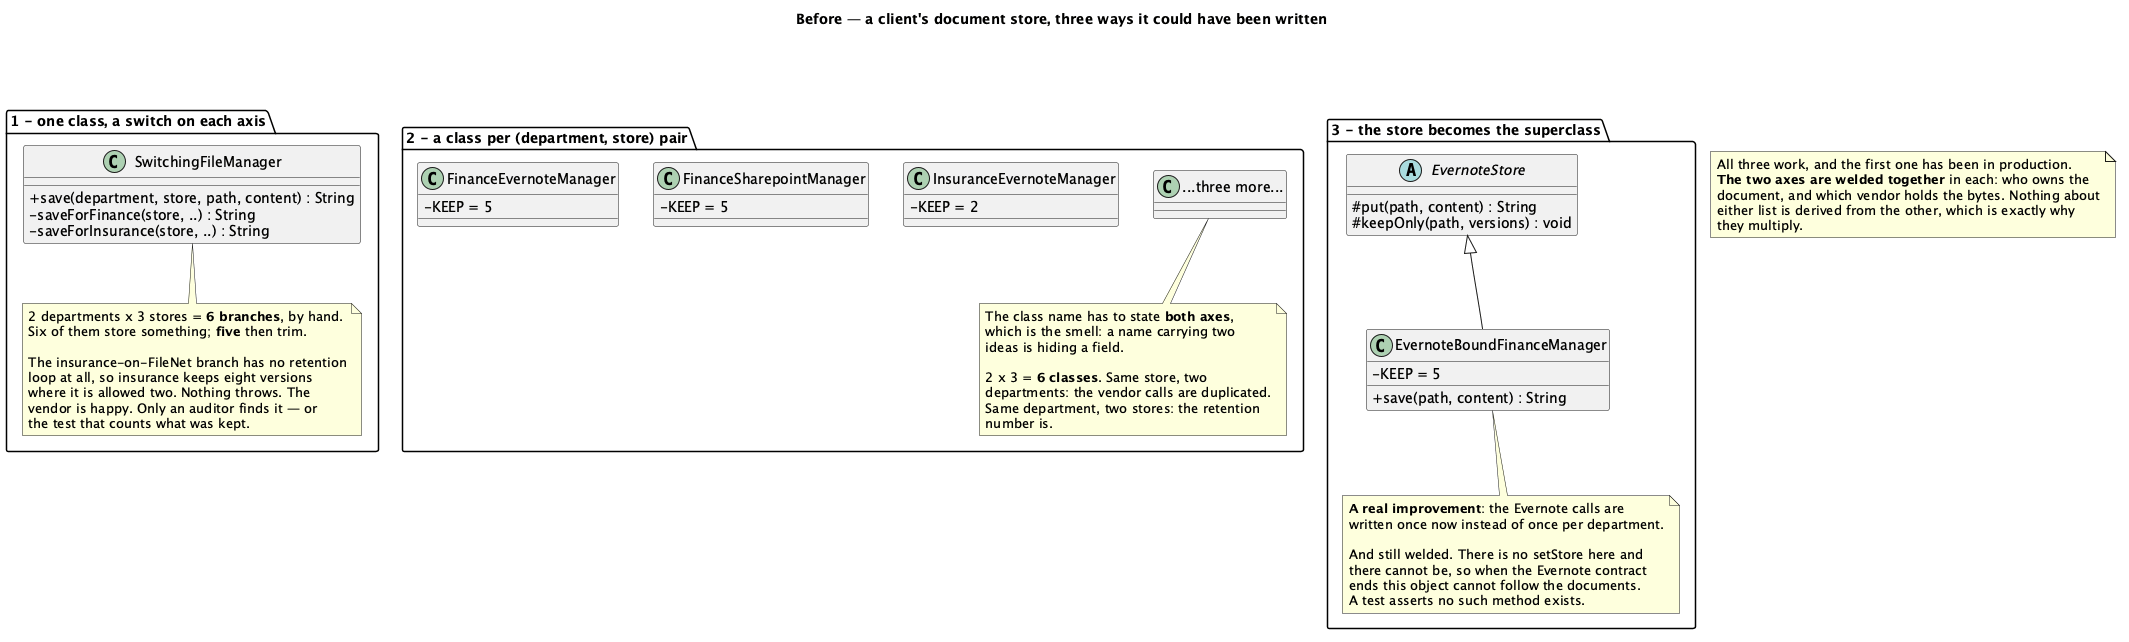

The diagram above was rendered by PlantUML. Its source (embedded in the PNG):
@startuml "Bridge - File (Problem) - Class Diagram"
skinparam classAttributeIconSize 0
title Before — a client's document store, three ways it could have been written


package "1 - one class, a switch on each axis" {
  class SwitchingFileManager {
    + save(department, store, path, content) : String
    - saveForFinance(store, ..) : String
    - saveForInsurance(store, ..) : String
  }
  note bottom of SwitchingFileManager
    2 departments x 3 stores = <b>6 branches</b>, by hand.
    Six of them store something; <b>five</b> then trim.

    The insurance-on-FileNet branch has no retention
    loop at all, so insurance keeps eight versions
    where it is allowed two. Nothing throws. The
    vendor is happy. Only an auditor finds it — or
    the test that counts what was kept.
  end note
}

package "2 - a class per (department, store) pair" {
  class FinanceEvernoteManager {
    - KEEP = 5
  }
  class InsuranceEvernoteManager {
    - KEEP = 2
  }
  class FinanceSharepointManager {
    - KEEP = 5
  }
  class "...three more..." as More
  note bottom of More
    The class name has to state <b>both axes</b>,
    which is the smell: a name carrying two
    ideas is hiding a field.

    2 x 3 = <b>6 classes</b>. Same store, two
    departments: the vendor calls are duplicated.
    Same department, two stores: the retention
    number is.
  end note
}

package "3 - the store becomes the superclass" {
  abstract class EvernoteStore {
    # put(path, content) : String
    # keepOnly(path, versions) : void
  }
  class EvernoteBoundFinanceManager {
    - KEEP = 5
    + save(path, content) : String
  }
  EvernoteStore <|-- EvernoteBoundFinanceManager
  note bottom of EvernoteBoundFinanceManager
    <b>A real improvement</b>: the Evernote calls are
    written once now instead of once per department.

    And still welded. There is no setStore here and
    there cannot be, so when the Evernote contract
    ends this object cannot follow the documents.
    A test asserts no such method exists.
  end note
}

' Graphviz places packages by content, not by declaration order. Hidden edges pin
' them to the order the deck teaches them in.
SwitchingFileManager -[hidden]right- FinanceEvernoteManager
FinanceSharepointManager -[hidden]right- EvernoteStore

note as N1
  All three work, and the first one has been in production.
  <b>The two axes are welded together</b> in each: who owns the
  document, and which vendor holds the bytes. Nothing about
  either list is derived from the other, which is exactly why
  they multiply.
end note

@enduml